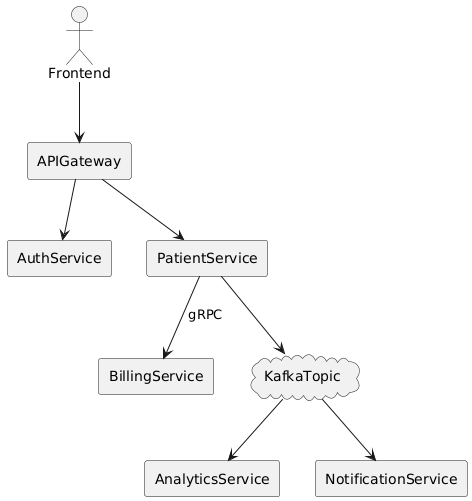

The diagram above was rendered by PlantUML. Its source (embedded in the PNG):
@startuml
actor Frontend
rectangle APIGateway
rectangle AuthService
rectangle PatientService
rectangle BillingService
rectangle AnalyticsService
rectangle NotificationService
cloud KafkaTopic

Frontend --> APIGateway
APIGateway --> AuthService
APIGateway --> PatientService
PatientService --> BillingService : gRPC
PatientService --> KafkaTopic
KafkaTopic --> AnalyticsService
KafkaTopic --> NotificationService
@enduml